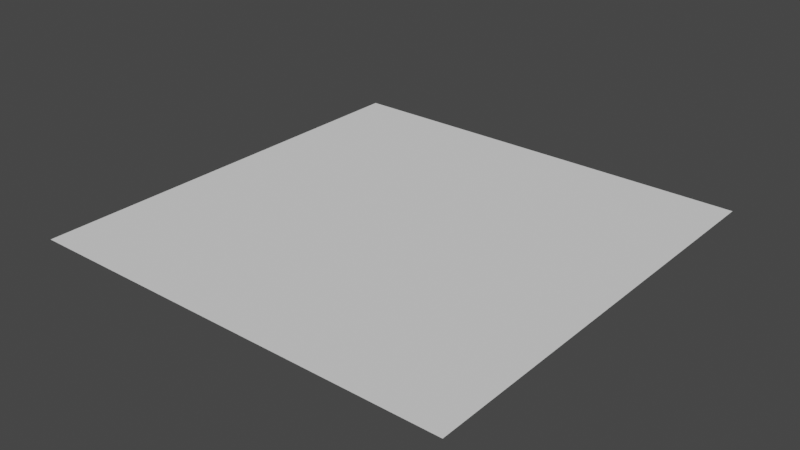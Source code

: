 # Source: Plane.blend  (saved by Blender 2.82.7; exported with 4.5.12 LTS)
import bpy
from mathutils import Matrix  # noqa: F401  (used for matrix-valued properties, if any)

bpy.ops.wm.read_factory_settings(use_empty=True)
scene = bpy.context.scene
scene.name = 'Scene'

# ---- collections
col_collection = bpy.data.collections.new('Collection'); scene.collection.children.link(col_collection)

# ---- world
world_world = bpy.data.worlds.new('World'); scene.world = world_world
world_world.use_nodes = True; world_world.node_tree.nodes.clear()
_N = world_world.node_tree.nodes; _L = world_world.node_tree.links
n0 = _N.new('ShaderNodeOutputWorld'); n0.name = 'World Output'; n0.location = (300, 300)
n1 = _N.new('ShaderNodeBackground'); n1.name = 'Background'; n1.location = (10, 300)
n1.inputs[0].default_value = (0.05088, 0.05088, 0.05088, 1.0)
_L.new(n1.outputs[0], n0.inputs[0])
n0.is_active_output = True
world_world.color = (0.05088, 0.05088, 0.05088)
world_world.use_sun_shadow = False
world_world.sun_shadow_jitter_overblur = 0.0

# ---- meshes
me_plane = bpy.data.meshes.new('Plane')
me_plane.from_pydata([(-1.0, -1.0, 0.0), (1.0, -1.0, 0.0), (-1.0, 1.0, 0.0), (1.0, 1.0, 0.0)], [], [(0, 1, 3, 2)])
_uv = me_plane.uv_layers.new(name='UVMap')
_uv.uv.foreach_set('vector', [0.0, 0.0, 1.0, 0.0, 1.0, 1.0, 0.0, 1.0])
me_plane.use_remesh_fix_poles = True
me_plane.use_remesh_preserve_attributes = False
me_plane.use_mirror_vertex_groups = False
me_plane.update()

# ---- objects
ob_plane = bpy.data.objects.new('Plane', me_plane)

# ---- transforms, parenting, visibility, modifiers, constraints
ob_plane.location = (0.0, 0.0, 0.0)
ob_plane.lineart.crease_threshold = 0.0

# ---- collection membership
col_collection.objects.link(ob_plane)

# ---- scene / render settings (as saved in the file)
scene.frame_start = 1; scene.frame_end = 250; scene.frame_set(1)
scene.render.engine = 'BLENDER_EEVEE_NEXT'
scene.cycles.use_denoising = False
scene.cycles.samples = 128
scene.cycles.sampling_pattern = 'TABULATED_SOBOL'
scene.cycles.use_adaptive_sampling = False
scene.cycles.use_light_tree = False
scene.view_settings.view_transform = 'Filmic'
bpy.context.view_layer.update()

# ---- added for rendering (the .blend has no active camera and no usable light): camera, sun
cam_auto = bpy.data.cameras.new('AutoCamera')
cam_auto.lens = 50.0
cam_auto.sensor_width = 36.0
cam_auto.clip_end = 1000.0
ob_auto_camera = bpy.data.objects.new('AutoCamera', cam_auto)
scene.collection.objects.link(ob_auto_camera)
ob_auto_camera.location = (2.61693, -3.14032, 2.09354)
ob_auto_camera.rotation_euler = (1.09748, -7.21219e-08, 0.694738)
scene.camera = ob_auto_camera
light_auto_sun = bpy.data.lights.new('AutoSun', 'SUN')
light_auto_sun.energy = 3.0
light_auto_sun.angle = 0.0523599
ob_auto_sun = bpy.data.objects.new('AutoSun', light_auto_sun)
scene.collection.objects.link(ob_auto_sun)
ob_auto_sun.rotation_euler = (0.872665, 0.174533, 0.523599)
bpy.context.view_layer.update()
